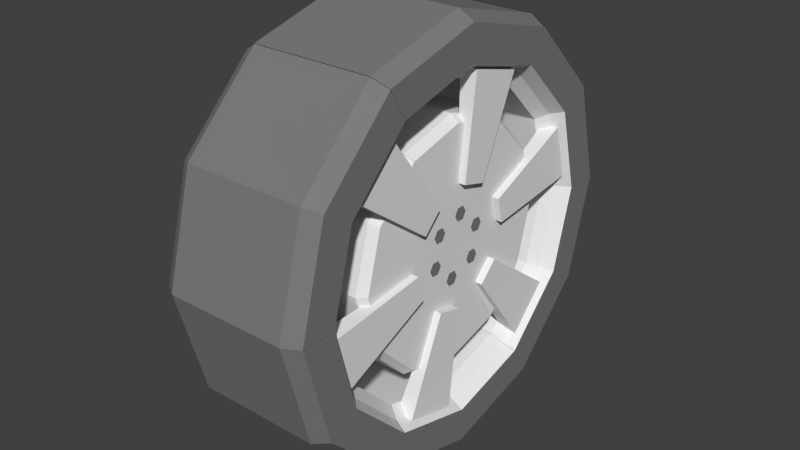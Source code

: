 # Source: Mazda_121_Metro_wheel.blend  (saved by Blender 2.81.16; exported with 4.5.12 LTS)
import bpy
from mathutils import Matrix  # noqa: F401  (used for matrix-valued properties, if any)

bpy.ops.wm.read_factory_settings(use_empty=True)
scene = bpy.context.scene
scene.name = 'Scene'

# ---- materials (node trees are filled in below, after node groups)
mat_base___eeeeee = bpy.data.materials.new('base [#eeeeee]')
mat_base___eeeeee.alpha_threshold = 0.0
mat_base___eeeeee.use_transparent_shadow = False
mat_base___eeeeee.roughness = 0.5
mat_grey___333333 = bpy.data.materials.new('grey [#333333]')
mat_grey___333333.alpha_threshold = 0.0
mat_grey___333333.use_transparent_shadow = False
mat_grey___333333.diffuse_color = (0.2019, 0.2019, 0.2019, 1.0)
mat_grey___333333.roughness = 0.5
mat_grey___333333.specular_intensity = 0.0

# ---- material node trees

# ---- world
world_world = bpy.data.worlds.new('World'); scene.world = world_world
world_world.color = (0.05088, 0.05088, 0.05088)
world_world.use_sun_shadow = False
world_world.sun_shadow_jitter_overblur = 0.0
world_world.cycles.sampling_method = 'NONE'
world_world.cycles.sample_map_resolution = 256

# ---- meshes
me_cylinder_002 = bpy.data.meshes.new('Cylinder.002')
me_cylinder_002.from_pydata([(-0.2403, -0.139, 0.0937), (-6.341e-08, -0.278, 0.0937), (-1.498e-08, 2.586e-08, 0.07628), (-0.139, -0.2408, 0.0937), (-0.1362, -0.07882, 0.07628), (-0.0788, -0.1365, 0.07628), (-0.1994, -0.1154, 0.0937), (-5.627e-08, -0.2307, 0.0937), (-0.1153, -0.1998, 0.0937), (-4.237e-08, -0.1576, 0.07628), (-0.2505, -0.145, 0.07208), (-6.976e-08, -0.2899, 0.07208), (-0.145, -0.2511, 0.07208), (-0.2505, -0.145, -0.09522), (-9.702e-08, -0.2899, -0.09522), (-0.145, -0.2511, -0.09522), (-0.1441, -0.08342, 0.06547), (-0.08339, -0.1444, 0.06547), (-4.659e-08, -0.1668, 0.06547), (-0.1913, -0.1107, 0.07572), (-5.681e-08, -0.2213, 0.07572), (-0.1107, -0.1917, 0.07572), (-0.1037, -0.1796, 0.06232), (-5.543e-08, -0.2074, 0.06232), (-0.1793, -0.1037, 0.06232), (-0.1796, -0.1255, 0.08616), (-0.1253, -0.1798, 0.08616), (-0.1792, -0.1252, 0.0629), (-0.125, -0.1794, 0.0629), (-0.06913, -0.04364, 0.08581), (-0.1793, -0.1037, -0.0867), (-0.04356, -0.06923, 0.08581), (-7.971e-08, -0.2074, -0.0867), (-0.06887, -0.0434, 0.07422), (-0.1037, -0.1796, -0.0867), (-0.04333, -0.06896, 0.07422), (-0.2403, -0.139, -0.1133), (-9.714e-08, -0.278, -0.1133), (-0.139, -0.2408, -0.1133), (-0.1994, -0.1154, -0.1133), (-8.589e-08, -0.2307, -0.1133), (-0.1153, -0.1998, -0.1133), (-0.1441, -0.08342, -0.0867), (-0.08339, -0.1444, -0.0867), (-7.138e-08, -0.1668, -0.0867), (-1.306e-08, 1.597e-08, -0.0867), (-0.02661, -0.02189, 0.07705), (-0.03527, -0.02689, 0.07705), (-0.03527, -0.03689, 0.07705), (-0.02661, -0.04189, 0.07705), (-0.01795, -0.03689, 0.07705), (-0.01795, -0.02689, 0.07705), (-0.2405, 0.1385, 0.0937), (-0.2408, -0.139, 0.0937), (1.492e-09, 3.426e-08, 0.07628), (-0.278, 8.302e-08, 0.0937), (-0.1364, 0.07854, 0.07628), (-0.1576, 6.746e-08, 0.07628), (-0.1996, 0.115, 0.0937), (-0.1998, -0.1153, 0.0937), (-0.2307, 8.302e-08, 0.0937), (-0.1365, -0.0788, 0.07628), (-0.2508, 0.1445, 0.07208), (-0.2511, -0.145, 0.07208), (-0.2899, 8.966e-08, 0.07208), (-0.2508, 0.1445, -0.09522), (-0.2511, -0.145, -0.09522), (-0.2899, 9.824e-08, -0.09522), (-0.1443, 0.08312, 0.06547), (-0.1668, 6.706e-08, 0.06547), (-0.1444, -0.08339, 0.06547), (-0.1915, 0.1103, 0.07572), (-0.1917, -0.1107, 0.07572), (-0.2213, 8.234e-08, 0.07572), (-0.2074, 7.439e-08, 0.06232), (-0.1796, -0.1037, 0.06232), (-0.1795, 0.1034, 0.06232), (-0.1985, 0.09277, 0.08616), (-0.2184, 0.0186, 0.08616), (-0.198, 0.09259, 0.0629), (-0.2179, 0.01851, 0.0629), (-0.07236, 0.03805, 0.08581), (-0.1795, 0.1034, -0.0867), (-0.08174, 0.003113, 0.08581), (-0.1796, -0.1037, -0.0867), (-0.07202, 0.03794, 0.07422), (-0.2074, 7.621e-08, -0.0867), (-0.08139, 0.003039, 0.07422), (-0.2405, 0.1385, -0.1133), (-0.2408, -0.139, -0.1133), (-0.278, 9.756e-08, -0.1133), (-0.1996, 0.115, -0.1133), (-0.1998, -0.1153, -0.1133), (-0.2307, 8.266e-08, -0.1133), (-0.1443, 0.08312, -0.0867), (-0.1668, 7.621e-08, -0.0867), (-0.1444, -0.08339, -0.0867), (-1.489e-08, 9.157e-09, -0.0867), (-0.03226, 0.0121, 0.07705), (-0.04092, 0.0171, 0.07705), (-0.04958, 0.0121, 0.07705), (-0.04958, 0.002104, 0.07705), (-0.04092, -0.002896, 0.07705), (-0.03226, 0.002104, 0.07705), (-0.0002867, 0.2776, 0.0937), (-0.2408, 0.139, 0.0937), (1.7e-08, 2.419e-08, 0.07628), (-0.139, 0.2408, 0.0937), (-0.0001625, 0.1574, 0.07628), (-0.0788, 0.1365, 0.07628), (-0.0002379, 0.2304, 0.0937), (-0.1998, 0.1153, 0.0937), (-0.1153, 0.1998, 0.0937), (-0.1365, 0.0788, 0.07628), (-0.000299, 0.2895, 0.07208), (-0.2511, 0.145, 0.07208), (-0.145, 0.2511, 0.07208), (-0.000299, 0.2895, -0.09522), (-0.2511, 0.145, -0.09522), (-0.145, 0.2511, -0.09522), (-0.000172, 0.1665, 0.06547), (-0.08339, 0.1444, 0.06547), (-0.1444, 0.08339, 0.06547), (-0.0002283, 0.221, 0.07572), (-0.1917, 0.1107, 0.07572), (-0.1107, 0.1917, 0.07572), (-0.1037, 0.1796, 0.06232), (-0.1796, 0.1037, 0.06232), (-0.0002139, 0.2071, 0.06232), (-0.01889, 0.2183, 0.08616), (-0.09309, 0.1984, 0.08616), (-0.0188, 0.2177, 0.0629), (-0.09292, 0.1979, 0.0629), (-0.003224, 0.08169, 0.08581), (-0.0002139, 0.2071, -0.0867), (-0.03817, 0.07234, 0.08581), (-0.1796, 0.1037, -0.0867), (-0.003151, 0.08134, 0.07422), (-0.1037, 0.1796, -0.0867), (-0.03806, 0.072, 0.07422), (-0.0002868, 0.2776, -0.1133), (-0.2408, 0.139, -0.1133), (-0.139, 0.2408, -0.1133), (-0.000238, 0.2304, -0.1133), (-0.1998, 0.1153, -0.1133), (-0.1153, 0.1998, -0.1133), (-0.000172, 0.1665, -0.0867), (-0.08339, 0.1444, -0.0867), (-0.1444, 0.08339, -0.0867), (-2.17e-08, 7.333e-09, -0.0867), (-0.005648, 0.03399, 0.07705), (-0.005648, 0.04399, 0.07705), (-0.01431, 0.04899, 0.07705), (-0.02297, 0.04399, 0.07705), (-0.02297, 0.03399, 0.07705), (-0.01431, 0.02899, 0.07705), (0.2403, 0.139, 0.0937), (1.102e-07, 0.278, 0.0937), (1.604e-08, 5.722e-09, 0.07628), (0.139, 0.2408, 0.0937), (0.1362, 0.07882, 0.07628), (0.0788, 0.1365, 0.07628), (0.1994, 0.1154, 0.0937), (9.606e-08, 0.2307, 0.0937), (0.1153, 0.1998, 0.0937), (6.69e-08, 0.1576, 0.07628), (0.2505, 0.145, 0.07208), (1.13e-07, 0.2899, 0.07208), (0.145, 0.2511, 0.07208), (0.2505, 0.145, -0.09522), (9.834e-08, 0.2899, -0.09522), (0.145, 0.2511, -0.09522), (0.1441, 0.08342, 0.06547), (0.08339, 0.1444, 0.06547), (6.979e-08, 0.1668, 0.06547), (0.1913, 0.1107, 0.07572), (9.07e-08, 0.2213, 0.07572), (0.1107, 0.1917, 0.07572), (0.1037, 0.1796, 0.06232), (8.389e-08, 0.2074, 0.06232), (0.1793, 0.1037, 0.06232), (0.1796, 0.1255, 0.08616), (0.1253, 0.1798, 0.08616), (0.1792, 0.1252, 0.0629), (0.125, 0.1794, 0.0629), (0.06913, 0.04364, 0.08581), (0.1793, 0.1037, -0.0867), (0.04356, 0.06923, 0.08581), (7.087e-08, 0.2074, -0.0867), (0.06887, 0.0434, 0.07422), (0.1037, 0.1796, -0.0867), (0.04333, 0.06896, 0.07422), (0.2403, 0.139, -0.1133), (9.215e-08, 0.278, -0.1133), (0.139, 0.2408, -0.1133), (0.1994, 0.1154, -0.1133), (7.385e-08, 0.2307, -0.1133), (0.1153, 0.1998, -0.1133), (0.1441, 0.08342, -0.0867), (0.08339, 0.1444, -0.0867), (5.649e-08, 0.1668, -0.0867), (-2.668e-08, 1.232e-08, -0.0867), (0.02661, 0.02189, 0.07705), (0.03527, 0.02689, 0.07705), (0.03527, 0.03689, 0.07705), (0.02661, 0.04189, 0.07705), (0.01795, 0.03689, 0.07705), (0.01795, 0.02689, 0.07705), (0.2405, -0.1385, 0.0937), (0.2408, 0.139, 0.0937), (-4.394e-10, -2.675e-09, 0.07628), (0.278, -8.834e-08, 0.0937), (0.1364, -0.07854, 0.07628), (0.1576, -5.823e-08, 0.07628), (0.1996, -0.115, 0.0937), (0.1998, 0.1153, 0.0937), (0.2307, -8.089e-08, 0.0937), (0.1365, 0.0788, 0.07628), (0.2508, -0.1445, 0.07208), (0.2511, 0.145, 0.07208), (0.2899, -1.029e-07, 0.07208), (0.2508, -0.1445, -0.09522), (0.2511, 0.145, -0.09522), (0.2899, -1.148e-07, -0.09522), (0.1443, -0.08312, 0.06547), (0.1668, -5.804e-08, 0.06547), (0.1444, 0.08339, 0.06547), (0.1915, -0.1103, 0.07572), (0.1917, 0.1107, 0.07572), (0.2213, -8.058e-08, 0.07572), (0.2074, -7.289e-08, 0.06232), (0.1796, 0.1037, 0.06232), (0.1795, -0.1034, 0.06232), (0.1985, -0.09277, 0.08616), (0.2184, -0.0186, 0.08616), (0.198, -0.09259, 0.0629), (0.2179, -0.01851, 0.0629), (0.07236, -0.03805, 0.08581), (0.1795, -0.1034, -0.0867), (0.08174, -0.003113, 0.08581), (0.1796, 0.1037, -0.0867), (0.07202, -0.03794, 0.07422), (0.2074, -7.773e-08, -0.0867), (0.08139, -0.003039, 0.07422), (0.2405, -0.1385, -0.1133), (0.2408, 0.139, -0.1133), (0.278, -1.071e-07, -0.1133), (0.1996, -0.115, -0.1133), (0.1998, 0.1153, -0.1133), (0.2307, -8.471e-08, -0.1133), (0.1443, -0.08312, -0.0867), (0.1668, -7.028e-08, -0.0867), (0.1444, 0.08339, -0.0867), (-2.486e-08, 1.913e-08, -0.0867), (0.03226, -0.0121, 0.07705), (0.04092, -0.0171, 0.07705), (0.04958, -0.0121, 0.07705), (0.04958, -0.002104, 0.07705), (0.04092, 0.002896, 0.07705), (0.03226, -0.002104, 0.07705), (0.0002867, -0.2776, 0.0937), (0.2408, -0.139, 0.0937), (-1.595e-08, 7.394e-09, 0.07628), (0.139, -0.2408, 0.0937), (0.0001625, -0.1574, 0.07628), (0.0788, -0.1365, 0.07628), (0.0002379, -0.2304, 0.0937), (0.1998, -0.1153, 0.0937), (0.1153, -0.1998, 0.0937), (0.1365, -0.0788, 0.07628), (0.000299, -0.2895, 0.07208), (0.2511, -0.145, 0.07208), (0.145, -0.2511, 0.07208), (0.000299, -0.2895, -0.09522), (0.2511, -0.145, -0.09522), (0.145, -0.2511, -0.09522), (0.000172, -0.1665, 0.06547), (0.08339, -0.1444, 0.06547), (0.1444, -0.08339, 0.06547), (0.0002283, -0.221, 0.07572), (0.1917, -0.1107, 0.07572), (0.1107, -0.1917, 0.07572), (0.1037, -0.1796, 0.06232), (0.1796, -0.1037, 0.06232), (0.0002139, -0.2071, 0.06232), (0.01889, -0.2183, 0.08616), (0.09309, -0.1984, 0.08616), (0.0188, -0.2177, 0.0629), (0.09292, -0.1979, 0.0629), (0.003224, -0.08169, 0.08581), (0.0002139, -0.2071, -0.0867), (0.03817, -0.07234, 0.08581), (0.1796, -0.1037, -0.0867), (0.003151, -0.08134, 0.07422), (0.1037, -0.1796, -0.0867), (0.03806, -0.072, 0.07422), (0.0002867, -0.2776, -0.1133), (0.2408, -0.139, -0.1133), (0.139, -0.2408, -0.1133), (0.0002379, -0.2304, -0.1133), (0.1998, -0.1153, -0.1133), (0.1153, -0.1998, -0.1133), (0.000172, -0.1665, -0.0867), (0.08339, -0.1444, -0.0867), (0.1444, -0.08339, -0.0867), (-1.805e-08, 2.095e-08, -0.0867), (0.005648, -0.03399, 0.07705), (0.005648, -0.04399, 0.07705), (0.01431, -0.04899, 0.07705), (0.02297, -0.04399, 0.07705), (0.02297, -0.03399, 0.07705), (0.01431, -0.02899, 0.07705)], [], [(3, 1, 7, 8), (2, 4, 5), (2, 5, 9), (3, 0, 10, 12), (1, 3, 12, 11), (12, 10, 13, 15), (11, 12, 15, 14), (3, 8, 6, 0), (9, 5, 17, 18), (8, 7, 20, 21), (6, 8, 21, 19), (19, 21, 22, 24), (21, 20, 23, 22), (5, 4, 16, 17), (29, 33, 27, 25), (31, 29, 25, 26), (35, 28, 27, 33), (25, 27, 28, 26), (26, 28, 35, 31), (29, 31, 35, 33), (24, 22, 34, 30), (22, 23, 32, 34), (15, 13, 36, 38), (14, 15, 38, 37), (38, 36, 39, 41), (37, 38, 41, 40), (34, 41, 39, 30), (32, 40, 41, 34), (17, 16, 42, 43), (18, 17, 43, 44), (43, 42, 45), (44, 43, 45), (47, 51, 46), (48, 51, 47), (48, 50, 51), (49, 50, 48), (55, 53, 59, 60), (54, 56, 57), (54, 57, 61), (55, 52, 62, 64), (53, 55, 64, 63), (64, 62, 65, 67), (63, 64, 67, 66), (55, 60, 58, 52), (61, 57, 69, 70), (60, 59, 72, 73), (58, 60, 73, 71), (71, 73, 74, 76), (73, 72, 75, 74), (57, 56, 68, 69), (81, 85, 79, 77), (83, 81, 77, 78), (87, 80, 79, 85), (77, 79, 80, 78), (78, 80, 87, 83), (81, 83, 87, 85), (76, 74, 86, 82), (74, 75, 84, 86), (67, 65, 88, 90), (66, 67, 90, 89), (90, 88, 91, 93), (89, 90, 93, 92), (86, 93, 91, 82), (84, 92, 93, 86), (69, 68, 94, 95), (70, 69, 95, 96), (95, 94, 97), (96, 95, 97), (99, 103, 98), (100, 103, 99), (100, 102, 103), (101, 102, 100), (107, 105, 111, 112), (106, 108, 109), (106, 109, 113), (107, 104, 114, 116), (105, 107, 116, 115), (116, 114, 117, 119), (115, 116, 119, 118), (107, 112, 110, 104), (113, 109, 121, 122), (112, 111, 124, 125), (110, 112, 125, 123), (123, 125, 126, 128), (125, 124, 127, 126), (109, 108, 120, 121), (133, 137, 131, 129), (135, 133, 129, 130), (139, 132, 131, 137), (129, 131, 132, 130), (130, 132, 139, 135), (133, 135, 139, 137), (128, 126, 138, 134), (126, 127, 136, 138), (119, 117, 140, 142), (118, 119, 142, 141), (142, 140, 143, 145), (141, 142, 145, 144), (138, 145, 143, 134), (136, 144, 145, 138), (121, 120, 146, 147), (122, 121, 147, 148), (147, 146, 149), (148, 147, 149), (151, 155, 150), (152, 155, 151), (152, 154, 155), (153, 154, 152), (159, 157, 163, 164), (158, 160, 161), (158, 161, 165), (159, 156, 166, 168), (157, 159, 168, 167), (168, 166, 169, 171), (167, 168, 171, 170), (159, 164, 162, 156), (165, 161, 173, 174), (164, 163, 176, 177), (162, 164, 177, 175), (175, 177, 178, 180), (177, 176, 179, 178), (161, 160, 172, 173), (185, 189, 183, 181), (187, 185, 181, 182), (191, 184, 183, 189), (181, 183, 184, 182), (182, 184, 191, 187), (185, 187, 191, 189), (180, 178, 190, 186), (178, 179, 188, 190), (171, 169, 192, 194), (170, 171, 194, 193), (194, 192, 195, 197), (193, 194, 197, 196), (190, 197, 195, 186), (188, 196, 197, 190), (173, 172, 198, 199), (174, 173, 199, 200), (199, 198, 201), (200, 199, 201), (203, 207, 202), (204, 207, 203), (204, 206, 207), (205, 206, 204), (211, 209, 215, 216), (210, 212, 213), (210, 213, 217), (211, 208, 218, 220), (209, 211, 220, 219), (220, 218, 221, 223), (219, 220, 223, 222), (211, 216, 214, 208), (217, 213, 225, 226), (216, 215, 228, 229), (214, 216, 229, 227), (227, 229, 230, 232), (229, 228, 231, 230), (213, 212, 224, 225), (237, 241, 235, 233), (239, 237, 233, 234), (243, 236, 235, 241), (233, 235, 236, 234), (234, 236, 243, 239), (237, 239, 243, 241), (232, 230, 242, 238), (230, 231, 240, 242), (223, 221, 244, 246), (222, 223, 246, 245), (246, 244, 247, 249), (245, 246, 249, 248), (242, 249, 247, 238), (240, 248, 249, 242), (225, 224, 250, 251), (226, 225, 251, 252), (251, 250, 253), (252, 251, 253), (255, 259, 254), (256, 259, 255), (256, 258, 259), (257, 258, 256), (263, 261, 267, 268), (262, 264, 265), (262, 265, 269), (263, 260, 270, 272), (261, 263, 272, 271), (272, 270, 273, 275), (271, 272, 275, 274), (263, 268, 266, 260), (269, 265, 277, 278), (268, 267, 280, 281), (266, 268, 281, 279), (279, 281, 282, 284), (281, 280, 283, 282), (265, 264, 276, 277), (289, 293, 287, 285), (291, 289, 285, 286), (295, 288, 287, 293), (285, 287, 288, 286), (286, 288, 295, 291), (289, 291, 295, 293), (284, 282, 294, 290), (282, 283, 292, 294), (275, 273, 296, 298), (274, 275, 298, 297), (298, 296, 299, 301), (297, 298, 301, 300), (294, 301, 299, 290), (292, 300, 301, 294), (277, 276, 302, 303), (278, 277, 303, 304), (303, 302, 305), (304, 303, 305), (307, 311, 306), (308, 311, 307), (308, 310, 311), (309, 310, 308)])
me_cylinder_002.polygons.foreach_set('material_index', [1, 0, 0, 1, 1, 1, 1, 1, 0, 0, 0, 0, 0, 0, 0, 0, 0, 0, 0, 0, 0, 0, 1, 1, 1, 1, 0, 0, 0, 0, 0, 0, 1, 1, 1, 1, 1, 0, 0, 1, 1, 1, 1, 1, 0, 0, 0, 0, 0, 0, 0, 0, 0, 0, 0, 0, 0, 0, 1, 1, 1, 1, 0, 0, 0, 0, 0, 0, 1, 1, 1, 1, 1, 0, 0, 1, 1, 1, 1, 1, 0, 0, 0, 0, 0, 0, 0, 0, 0, 0, 0, 0, 0, 0, 1, 1, 1, 1, 0, 0, 0, 0, 0, 0, 1, 1, 1, 1, 1, 0, 0, 1, 1, 1, 1, 1, 0, 0, 0, 0, 0, 0, 0, 0, 0, 0, 0, 0, 0, 0, 1, 1, 1, 1, 0, 0, 0, 0, 0, 0, 1, 1, 1, 1, 1, 0, 0, 1, 1, 1, 1, 1, 0, 0, 0, 0, 0, 0, 0, 0, 0, 0, 0, 0, 0, 0, 1, 1, 1, 1, 0, 0, 0, 0, 0, 0, 1, 1, 1, 1, 1, 0, 0, 1, 1, 1, 1, 1, 0, 0, 0, 0, 0, 0, 0, 0, 0, 0, 0, 0, 0, 0, 1, 1, 1, 1, 0, 0, 0, 0, 0, 0, 1, 1, 1, 1])
me_cylinder_002.materials.append(mat_base___eeeeee)
me_cylinder_002.materials.append(mat_grey___333333)
me_cylinder_002.use_remesh_preserve_volume = False
me_cylinder_002.use_remesh_preserve_attributes = False
me_cylinder_002.use_mirror_vertex_groups = False
me_cylinder_002.update()

# ---- objects
ob_cylinder_001 = bpy.data.objects.new('Cylinder.001', me_cylinder_002)

# ---- transforms, parenting, visibility, modifiers, constraints
ob_cylinder_001.location = (0.0, 0.0, 0.0)
ob_cylinder_001.rotation_euler = (-0.0, 1.571, 0.0)
ob_cylinder_001.lineart.crease_threshold = 0.0

# ---- collection membership
scene.collection.objects.link(ob_cylinder_001)

# ---- scene / render settings (as saved in the file)
scene.frame_start = 1; scene.frame_end = 250; scene.frame_set(17)
scene.render.engine = 'BLENDER_EEVEE_NEXT'
scene.render.resolution_percentage = 50
scene.render.dither_intensity = 0.0
scene.cycles.use_denoising = False
scene.cycles.samples = 10
scene.cycles.sampling_pattern = 'TABULATED_SOBOL'
scene.cycles.light_sampling_threshold = 0.0
scene.cycles.use_adaptive_sampling = False
scene.cycles.use_light_tree = False
scene.cycles.blur_glossy = 0.0
scene.cycles.pixel_filter_type = 'GAUSSIAN'
scene.cycles.sample_clamp_indirect = 0.0
scene.view_settings.view_transform = 'Standard'
bpy.context.view_layer.update()

# ---- added for rendering (the .blend has no active camera and no usable light): camera, sun
cam_auto = bpy.data.cameras.new('AutoCamera')
cam_auto.lens = 50.0
cam_auto.sensor_width = 36.0
cam_auto.clip_end = 1000.0
ob_auto_camera = bpy.data.objects.new('AutoCamera', cam_auto)
scene.collection.objects.link(ob_auto_camera)
ob_auto_camera.location = (0.772648, -0.938949, 0.625966)
ob_auto_camera.rotation_euler = (1.09748, -7.21219e-08, 0.694738)
scene.camera = ob_auto_camera
light_auto_sun = bpy.data.lights.new('AutoSun', 'SUN')
light_auto_sun.energy = 3.0
light_auto_sun.angle = 0.0523599
ob_auto_sun = bpy.data.objects.new('AutoSun', light_auto_sun)
scene.collection.objects.link(ob_auto_sun)
ob_auto_sun.rotation_euler = (0.872665, 0.174533, 0.523599)
bpy.context.view_layer.update()
